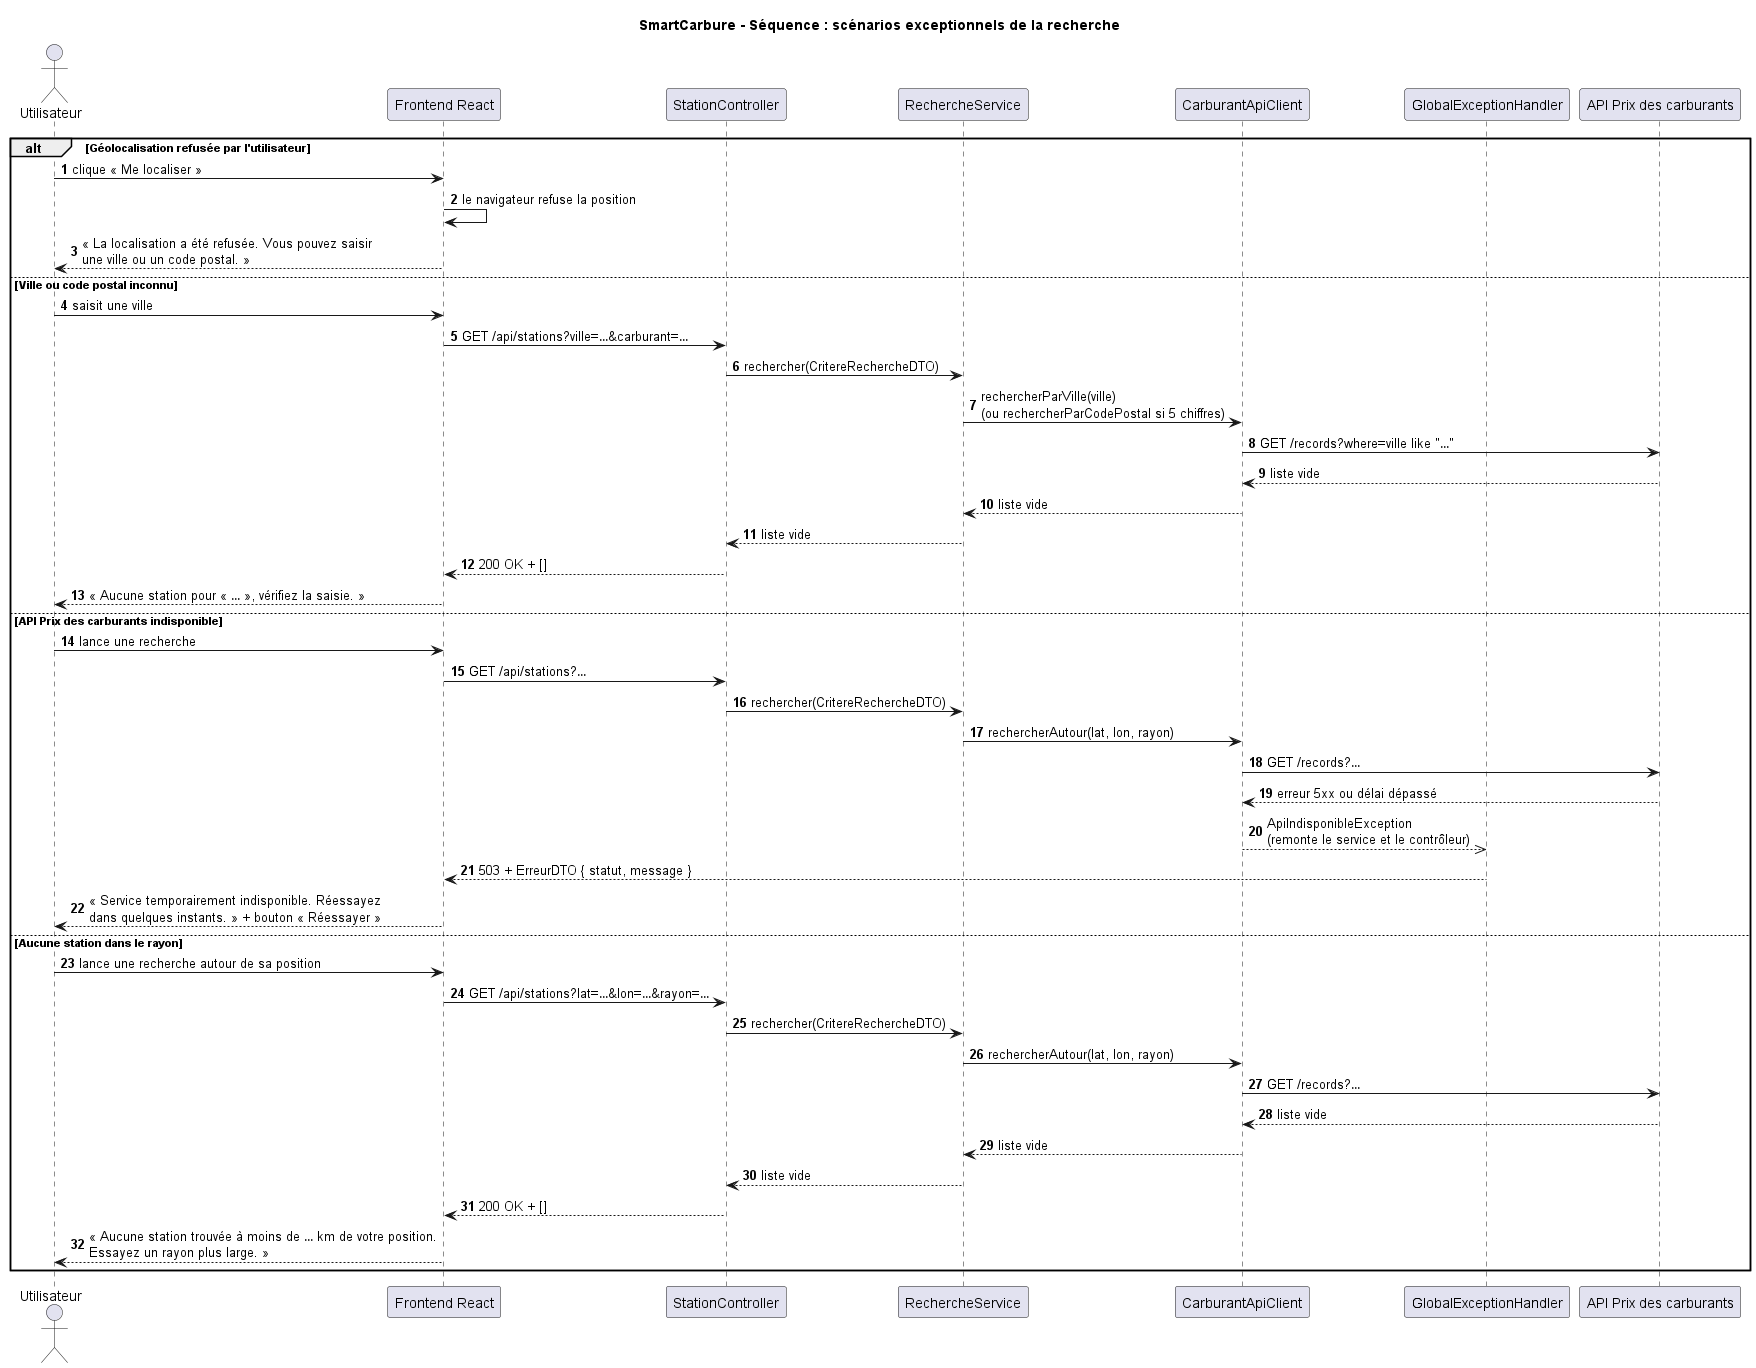

The diagram above was rendered by PlantUML. Its source (embedded in the PNG):
@startuml sequence_erreurs
' Source de docs/diagrammes/sequence_erreurs.png (scénarios exceptionnels de la recherche).
' Les appels et les messages affichés suivent le code de main. Après une modification, régénérer l'image avec PlantUML.

title SmartCarbure - Séquence : scénarios exceptionnels de la recherche

autonumber
actor Utilisateur
participant "Frontend React" as Front
participant StationController
participant RechercheService
participant CarburantApiClient
participant GlobalExceptionHandler
participant "API Prix des carburants" as Api

alt Géolocalisation refusée par l'utilisateur
  Utilisateur -> Front : clique « Me localiser »
  Front -> Front : le navigateur refuse la position
  Front --> Utilisateur : « La localisation a été refusée. Vous pouvez saisir\nune ville ou un code postal. »

else Ville ou code postal inconnu
  Utilisateur -> Front : saisit une ville
  Front -> StationController : GET /api/stations?ville=…&carburant=…
  StationController -> RechercheService : rechercher(CritereRechercheDTO)
  RechercheService -> CarburantApiClient : rechercherParVille(ville)\n(ou rechercherParCodePostal si 5 chiffres)
  CarburantApiClient -> Api : GET /records?where=ville like "…"
  Api --> CarburantApiClient : liste vide
  CarburantApiClient --> RechercheService : liste vide
  RechercheService --> StationController : liste vide
  StationController --> Front : 200 OK + []
  Front --> Utilisateur : « Aucune station pour « … », vérifiez la saisie. »

else API Prix des carburants indisponible
  Utilisateur -> Front : lance une recherche
  Front -> StationController : GET /api/stations?…
  StationController -> RechercheService : rechercher(CritereRechercheDTO)
  RechercheService -> CarburantApiClient : rechercherAutour(lat, lon, rayon)
  CarburantApiClient -> Api : GET /records?…
  Api --> CarburantApiClient : erreur 5xx ou délai dépassé
  CarburantApiClient -->> GlobalExceptionHandler : ApiIndisponibleException\n(remonte le service et le contrôleur)
  GlobalExceptionHandler --> Front : 503 + ErreurDTO { statut, message }
  Front --> Utilisateur : « Service temporairement indisponible. Réessayez\ndans quelques instants. » + bouton « Réessayer »

else Aucune station dans le rayon
  Utilisateur -> Front : lance une recherche autour de sa position
  Front -> StationController : GET /api/stations?lat=…&lon=…&rayon=…
  StationController -> RechercheService : rechercher(CritereRechercheDTO)
  RechercheService -> CarburantApiClient : rechercherAutour(lat, lon, rayon)
  CarburantApiClient -> Api : GET /records?…
  Api --> CarburantApiClient : liste vide
  CarburantApiClient --> RechercheService : liste vide
  RechercheService --> StationController : liste vide
  StationController --> Front : 200 OK + []
  Front --> Utilisateur : « Aucune station trouvée à moins de … km de votre position.\nEssayez un rayon plus large. »
end

@enduml